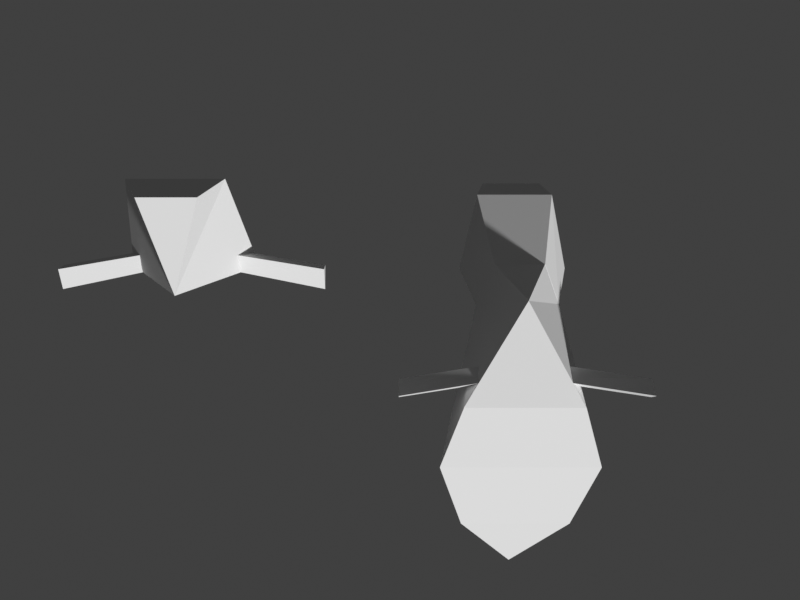 # Source: water_pump.blend  (saved by Blender 4.2.67; exported with 4.5.12 LTS)
import bpy
from mathutils import Matrix  # noqa: F401  (used for matrix-valued properties, if any)

bpy.ops.wm.read_factory_settings(use_empty=True)
scene = bpy.context.scene
scene.name = 'Scene'

# ---- collections
col_collection = bpy.data.collections.new('Collection'); scene.collection.children.link(col_collection)
col_parts = bpy.data.collections.new('parts'); scene.collection.children.link(col_parts)

# ---- materials (node trees are filled in below, after node groups)
mat_fan = bpy.data.materials.new('fan')
mat_motor = bpy.data.materials.new('motor')

# ---- material node trees

# ---- world
world_world = bpy.data.worlds.new('World'); scene.world = world_world
world_world.use_nodes = True; world_world.node_tree.nodes.clear()
_N = world_world.node_tree.nodes; _L = world_world.node_tree.links
n0 = _N.new('ShaderNodeOutputWorld'); n0.name = 'World Output'; n0.location = (300, 300)
n1 = _N.new('ShaderNodeBackground'); n1.name = 'Background'; n1.location = (10, 300)
n1.inputs[0].default_value = (0.05088, 0.05088, 0.05088, 1.0)
_L.new(n1.outputs[0], n0.inputs[0])
n0.is_active_output = True
world_world.color = (0.05088, 0.05088, 0.05088)
world_world.sun_shadow_jitter_overblur = 0.0

# ---- cameras
cam_camera = bpy.data.cameras.new('Camera')
cam_camera.clip_end = 100.0
cam_camera.ortho_scale = 7.314

# ---- meshes
me_motorbike_003 = bpy.data.meshes.new('motorbike.003')
me_motorbike_003.from_pydata([(0.09537, -0.2453, 0.2947), (0.1559, -0.09757, 0.3664), (0.1432, -0.518, 0.4661), (-0.1441, -0.518, 0.4661), (-0.156, -0.09757, 0.3664), (-0.2151, 0.2666, 0.1077), (0.217, 0.2666, 0.1077), (0.2964, 0.4983, 0.2504), (-0.2954, 0.4983, 0.2504), (-0.07085, 0.5787, 0.6719), (-0.1329, 0.2724, 0.5553), (-0.2076, 0.7418, 0.4418), (0.1596, 0.2724, 0.5553), (-0.05215, 0.009914, 0.486), (-0.2076, -0.2388, 0.5685), (-0.1565, -0.2503, 0.6859), (0.1554, -0.2503, 0.6859), (0.05215, 0.009914, 0.486), (0.2076, -0.2389, 0.5685), (0.112, -0.5766, 0.6092), (0.04126, -0.5528, 0.7134), (0.08533, -0.4515, 0.709), (-0.04187, -0.5528, 0.7134), (-0.112, -0.5766, 0.6092), (-0.08627, -0.4515, 0.709), (0.06563, 0.5787, 0.6719), (0.0, 0.9413, 0.7031), (0.2076, 0.7418, 0.4418), (-0.09155, -0.2456, 0.2947), (0.1559, -0.09757, 0.3664), (0.217, 0.2666, 0.1077), (-0.2151, 0.2666, 0.1077), (-0.156, -0.09757, 0.3664), (0.09537, -0.2453, 0.2947), (0.1559, -0.09757, 0.3664), (-0.09155, -0.2456, 0.2947), (-0.156, -0.09757, 0.3664)], [], [(33, 34, 2), (35, 33, 2), (35, 3, 36), (30, 7, 34), (30, 8, 7), (30, 31, 8), (31, 36, 8), (8, 36, 13), (11, 8, 9), (8, 10, 9), (8, 13, 10), (27, 7, 8), (11, 27, 8), (36, 14, 13), (14, 15, 13), (16, 13, 15), (16, 17, 13), (10, 13, 17), (17, 18, 34), (17, 16, 18), (7, 17, 34), (7, 12, 17), (10, 17, 12), (16, 19, 18), (2, 18, 19), (34, 18, 2), (19, 20, 22), (19, 21, 20), (16, 21, 19), (19, 22, 23), (2, 19, 23), (22, 24, 23), (23, 24, 15), (14, 23, 15), (23, 14, 3), (2, 23, 3), (22, 21, 24), (21, 15, 24), (22, 20, 21), (21, 16, 15), (3, 14, 36), (25, 12, 7), (25, 10, 12), (25, 9, 10), (26, 9, 25), (26, 25, 27), (25, 7, 27), (11, 9, 26), (35, 2, 3), (11, 26, 27), (6, 1, 4), (5, 6, 4), (0, 32, 29), (28, 32, 0)])
me_motorbike_003.polygons.foreach_set('material_index', [1, 1, 1, 1, 1, 1, 1, 1, 1, 1, 1, 1, 1, 1, 1, 1, 1, 1, 1, 1, 1, 1, 1, 1, 1, 1, 1, 1, 1, 1, 1, 1, 1, 1, 1, 1, 1, 1, 1, 1, 1, 1, 1, 1, 1, 1, 1, 1, 1, 1, 1, 1, 1, 1])
_uv = me_motorbike_003.uv_layers.new(name='UVMap')
_uv.uv.foreach_set('vector', [0.6883, 0.1689, 0.7006, 0.3007, 0.455, 0.05404, 0.5005, 0.2987, 0.5805, 0.1965, 0.4518, 0.05358, 0.6881, 0.1687, 0.455, 0.05404, 0.7006, 0.3007, 0.3846, 0.4705, 0.4859, 0.4697, 0.322, 0.6245, 0.5767, 0.7677, 0.4651, 0.9973, 0.4725, 0.7286, 0.5767, 0.7677, 0.5713, 0.9639, 0.4651, 0.9973, 0.3846, 0.4705, 0.322, 0.6245, 0.4859, 0.4697, 0.4859, 0.4697, 0.322, 0.6245, 0.3796, 0.6411, 0.6006, 0.482, 0.4859, 0.4697, 0.5891, 0.5773, 0.4859, 0.4697, 0.4769, 0.6126, 0.5891, 0.5773, 0.4859, 0.4697, 0.3796, 0.6411, 0.4769, 0.6126, 0.3608, 0.7659, 0.4725, 0.7286, 0.4651, 0.9973, 0.3556, 0.9544, 0.3608, 0.7659, 0.4651, 0.9973, 0.7006, 0.3007, 0.5013, 0.2892, 0.6629, 0.4251, 0.5013, 0.2892, 0.4152, 0.3309, 0.6629, 0.4251, 0.6035, 0.1612, 0.6573, 0.386, 0.4703, 0.3319, 0.6035, 0.1612, 0.7018, 0.3289, 0.6573, 0.386, 0.06976, 0.4361, 0.2404, 0.2857, 0.314, 0.3308, 0.6629, 0.4251, 0.5013, 0.2891, 0.7006, 0.3007, 0.6629, 0.4251, 0.4152, 0.3309, 0.5013, 0.2891, 0.4859, 0.4697, 0.3796, 0.6411, 0.322, 0.6245, 0.4859, 0.4697, 0.4769, 0.6126, 0.3796, 0.6411, 0.06976, 0.4361, 0.314, 0.3308, 0.2763, 0.5626, 0.4152, 0.3309, 0.3314, 0.07435, 0.5013, 0.2891, 0.455, 0.05404, 0.5013, 0.2891, 0.3314, 0.07435, 0.7006, 0.3007, 0.5013, 0.2891, 0.455, 0.05404, 0.4064, 0.04565, 0.3892, 0.09449, 0.3537, 0.14, 0.3314, 0.07435, 0.2942, 0.2151, 0.2692, 0.1348, 0.4152, 0.3309, 0.2942, 0.2151, 0.3314, 0.07435, 0.4064, 0.04565, 0.3537, 0.14, 0.3107, 0.1682, 0.4518, 0.05358, 0.4064, 0.04565, 0.3107, 0.1682, 0.2692, 0.1348, 0.2942, 0.2151, 0.3313, 0.07434, 0.3313, 0.07434, 0.2942, 0.2151, 0.4152, 0.3309, 0.5013, 0.2892, 0.3313, 0.07434, 0.4152, 0.3309, 0.3313, 0.07434, 0.5013, 0.2892, 0.455, 0.05404, 0.4518, 0.05358, 0.3107, 0.1682, 0.3291, 0.2108, 0.3537, 0.14, 0.4635, 0.1136, 0.3902, 0.2076, 0.4635, 0.1136, 0.4703, 0.3319, 0.3902, 0.2076, 0.3537, 0.14, 0.3892, 0.09449, 0.4635, 0.1136, 0.4635, 0.1136, 0.6035, 0.1612, 0.4703, 0.3319, 0.455, 0.05404, 0.5013, 0.2892, 0.7006, 0.3007, 0.5891, 0.5773, 0.4769, 0.6126, 0.4859, 0.4697, 0.1581, 0.603, 0.178, 0.2214, 0.426, 0.4012, 0.1581, 0.603, 0.04243, 0.5191, 0.178, 0.2214, 0.5019, 0.5947, 0.4849, 0.508, 0.5176, 0.508, 0.7154, 0.5252, 0.5891, 0.5773, 0.6006, 0.482, 0.5891, 0.5773, 0.4859, 0.4697, 0.6006, 0.482, 0.6006, 0.482, 0.5891, 0.5773, 0.7154, 0.5252, 0.5005, 0.2987, 0.4518, 0.05358, 0.3291, 0.2108, 0.3556, 0.9544, 0.2677, 0.8577, 0.3608, 0.7659, 0.5767, 0.7677, 0.7006, 0.3007, 0.322, 0.6245, 0.3846, 0.4705, 0.5767, 0.7677, 0.322, 0.6245, 0.5805, 0.1965, 0.7006, 0.3007, 0.7006, 0.3007, 0.5005, 0.2987, 0.7006, 0.3007, 0.5805, 0.1965])
_ca = me_motorbike_003.color_attributes.new('Col', 'FLOAT_COLOR', 'POINT')
_ca.data.foreach_set('color', [0.2645, 0.1041, 0.03343, 1.0, 0.6252, 0.6209, 0.1153, 1.0, 0.01834, 0.0477, 0.1802, 0.5171, 0.04101, 0.1067, 0.403, 1.0, 0.6252, 0.6209, 0.1153, 1.0, 0.2704, 0.2232, 0.06509, 1.0, 0.2705, 0.2232, 0.06509, 1.0, 0.0117, 0.09269, 0.1508, 0.4599, 0.02766, 0.1211, 0.3002, 0.8827, 0.01267, 0.03296, 0.1246, 0.3574, 0.02756, 0.1688, 0.3268, 0.98, 0.01819, 0.1101, 0.2149, 0.6439, 0.03294, 0.0864, 0.3242, 0.9305, 0.01379, 0.03586, 0.1355, 0.3888, 0.01983, 0.05157, 0.1949, 0.5592, 0.05802, 0.2689, 0.4918, 1.0, 0.1452, 0.6861, 0.8101, 1.0, 0.01358, 0.03531, 0.1334, 0.3829, 0.1008, 0.3671, 0.7801, 1.0, 0.05069, 0.2092, 0.3434, 1.0, 0.04265, 0.186, 0.269, 1.0, 0.02861, 0.07442, 0.2812, 0.8068, 0.03428, 0.08917, 0.3369, 0.9668, 0.04007, 0.1042, 0.3938, 1.0, 0.03606, 0.0938, 0.3544, 1.0, 0.0147, 0.03823, 0.1445, 0.4145, 0.02117, 0.05506, 0.208, 0.5969, 0.02155, 0.1516, 0.2668, 0.8071, 0.2645, 0.1041, 0.03343, 1.0, 0.407, 0.1572, 0.04872, 1.0, 0.01272, 0.03309, 0.125, 0.3587, 0.01974, 0.05133, 0.194, 0.5565, 0.407, 0.1573, 0.04872, 1.0, 0.1173, 0.2041, 0.3234, 0.9747, 0.01616, 0.09986, 0.1922, 0.5765, 0.1541, 0.2711, 0.4494, 1.0, 0.02272, 0.115, 0.2555, 0.7573])
_ca = me_motorbike_003.color_attributes.new('Alpha', 'FLOAT_COLOR', 'POINT')
_ca.data.foreach_set('color', [0.0, 0.0, 0.0, 0.0, 0.0, 0.0, 0.0, 0.0, 0.0, 0.0, 0.0, 0.0, 0.0, 0.0, 0.0, 0.0, 0.0, 0.0, 0.0, 0.0, 0.0, 0.0, 0.0, 0.0, 0.0, 0.0, 0.0, 0.0, 0.0, 0.0, 0.0, 0.0, 0.0, 0.0, 0.0, 0.0, 0.0, 0.0, 0.0, 0.0, 0.0, 0.0, 0.0, 0.0, 0.0, 0.0, 0.0, 0.0, 0.0, 0.0, 0.0, 0.0, 0.0, 0.0, 0.0, 0.0, 0.0, 0.0, 0.0, 0.0, 0.0, 0.0, 0.0, 0.0, 0.0, 0.0, 0.0, 0.0, 0.0, 0.0, 0.0, 0.0, 0.0, 0.0, 0.0, 0.0, 0.0, 0.0, 0.0, 0.0, 0.0, 0.0, 0.0, 0.0, 0.0, 0.0, 0.0, 0.0, 0.0, 0.0, 0.0, 0.0, 0.0, 0.0, 0.0, 0.0, 0.0, 0.0, 0.0, 0.0, 0.0, 0.0, 0.0, 0.0, 0.0, 0.0, 0.0, 0.0, 0.0, 0.0, 0.0, 0.0, 0.0, 0.0, 0.0, 0.0, 0.0, 0.0, 0.0, 0.0, 0.0, 0.0, 0.0, 0.0, 0.0, 0.0, 0.0, 0.0, 0.0, 0.0, 0.0, 0.0, 0.0, 0.0, 0.0, 0.0, 0.0, 0.0, 0.0, 0.0, 0.0, 0.0, 0.0, 0.0, 0.0, 0.0, 0.0, 0.0])
me_motorbike_003.materials.append(mat_fan)
me_motorbike_003.materials.append(mat_motor)
me_motorbike_003.use_paint_bone_selection = False
me_motorbike_003.use_paint_mask_vertex = True
me_motorbike_003.update()
me_motorbike_004 = bpy.data.meshes.new('motorbike.004')
me_motorbike_004.from_pydata([], [], [])
me_motorbike_004.materials.append(None)
me_motorbike_004.materials.append(None)
me_motorbike_004.update()
me_motorbike_007 = bpy.data.meshes.new('motorbike.007')
me_motorbike_007.from_pydata([], [], [])
me_motorbike_007.materials.append(None)
me_motorbike_007.materials.append(None)
me_motorbike_007.update()
me_motorbike_009 = bpy.data.meshes.new('motorbike.009')
me_motorbike_009.from_pydata([], [], [])
me_motorbike_009.materials.append(None)
me_motorbike_009.materials.append(None)
me_motorbike_009.update()
me_motorbike_001 = bpy.data.meshes.new('motorbike.001')
me_motorbike_001.from_pydata([(0.6773, -1.574, 0.9037), (1.11, -0.5168, 1.417), (-1.122, -0.5168, 1.417), (-1.545, 2.09, -0.4348), (1.548, 2.09, -0.4348), (-0.6606, -1.576, 0.9037), (0.004784, -0.6096, -1.192), (-3.185, 1.742, -1.016), (-3.185, 1.348, -0.5476), (-3.185, 1.821, -0.4271), (3.188, 1.742, -1.016), (3.188, 1.348, -0.5476), (3.188, 1.821, -0.4271), (-0.2211, 0.9213, -0.07265), (-0.2211, 1.394, 0.04786), (-0.2224, 1.315, -0.4262), (0.2233, 1.394, 0.04786), (0.2246, 1.315, -0.4262), (0.2233, 0.9213, -0.07265), (1.11, -0.5168, 1.417), (1.548, 2.09, -0.4348), (-1.545, 2.09, -0.4348), (-1.122, -0.5168, 1.417), (0.6773, -1.574, 0.9037), (1.11, -0.5168, 1.417), (-1.122, -0.5168, 1.417), (-0.6606, -1.576, 0.9037)], [], [(23, 6, 24), (23, 26, 6), (21, 6, 25), (20, 6, 21), (20, 24, 6), (6, 26, 25), (7, 8, 9), (17, 16, 12), (10, 12, 11), (15, 13, 8), (14, 9, 13), (9, 8, 13), (9, 14, 15), (11, 18, 17), (16, 18, 11), (12, 16, 11), (7, 15, 8), (10, 11, 17), (10, 17, 12), (7, 9, 15), (1, 4, 2), (3, 2, 4), (22, 5, 19), (19, 5, 0)])
me_motorbike_001.polygons.foreach_set('material_index', [1, 1, 1, 1, 1, 1, 1, 1, 1, 1, 1, 1, 1, 1, 1, 1, 1, 1, 1, 1, 1, 1, 1, 1])
_uv = me_motorbike_001.uv_layers.new(name='UVMap')
_uv.uv.foreach_set('vector', [0.01079, 0.4976, 0.368, -0.01729, 0.2668, 0.6855, 0.2408, 0.6504, 0.008943, 0.4935, 0.3694, 0.208, 1.045, 0.3146, 0.3676, -0.01188, 0.2703, 0.6872, 0.7816, 0.003934, 0.08785, 0.007339, 0.7816, 0.003934, 1.048, 0.3145, 0.2668, 0.6855, 0.368, -0.01729, 0.3676, -0.01188, 0.01434, 0.5015, 0.2703, 0.6872, 0.5502, 0.7244, 0.6154, 0.8015, 0.5375, 0.8216, 0.0473, 0.7479, 0.03727, 0.8265, 0.5375, 0.8226, 0.5502, 0.7254, 0.5375, 0.8226, 0.6154, 0.8025, 0.0492, 0.9908, 0.03005, 0.9056, 0.5303, 0.9018, 0.03729, 0.8255, 0.5375, 0.8216, 0.03005, 0.9056, 0.5375, 0.8216, 0.5303, 0.9018, 0.03005, 0.9056, 0.5375, 0.8216, 0.03729, 0.8255, 0.04731, 0.7469, 0.5303, 0.9028, 0.03003, 0.9066, 0.04918, 0.9918, 0.03727, 0.8265, 0.03003, 0.9066, 0.5303, 0.9028, 0.5375, 0.8226, 0.03727, 0.8265, 0.5303, 0.9028, 0.5525, 1.0, 0.0492, 0.9908, 0.5303, 0.9018, 0.5525, 1.001, 0.5303, 0.9028, 0.04918, 0.9918, 0.5502, 0.7254, 0.0473, 0.7479, 0.5375, 0.8226, 0.5502, 0.7244, 0.5375, 0.8216, 0.04731, 0.7469, 0.401, 0.5891, 0.872, 0.3654, 0.2402, 0.1759, 0.8702, 0.3655, 0.4031, 0.5901, 0.872, 0.3654, 0.0, 0.0, 0.01434, 0.5015, 0.2668, 0.6855, 0.2668, 0.6855, 0.01434, 0.5015, 0.2408, 0.6504])
_ca = me_motorbike_001.color_attributes.new('Col', 'FLOAT_COLOR', 'POINT')
_ca.data.foreach_set('color', [0.2645, 0.1041, 0.03343, 1.0, 0.407, 0.3511, 0.04276, 0.9999, 0.407, 0.3511, 0.04269, 1.0, 0.2704, 0.2232, 0.06509, 1.0, 0.2704, 0.2232, 0.06509, 1.0, 0.2645, 0.1041, 0.03343, 1.0, 0.1469, 0.2501, 0.3605, 1.0, 0.03955, 0.06166, 0.06909, 0.9362, 0.03684, 0.05744, 0.06436, 0.8721, 0.01115, 0.01739, 0.01948, 0.264, 0.07523, 0.1173, 0.1314, 1.0, 0.05636, 0.08787, 0.09846, 1.0, 0.04815, 0.07508, 0.08412, 1.0, 0.0, 0.0, 0.0, 0.0, 0.0, 0.0, 0.0, 0.0, 0.0, 0.0, 0.0, 0.0, 0.0, 0.0, 0.0, 0.0, 0.0, 0.0, 0.0, 0.0, 0.0, 0.0, 0.0, 0.0, 0.3919, 0.1517, 0.04712, 1.0, 0.01272, 0.03309, 0.125, 0.3587, 0.01974, 0.05133, 0.194, 0.5565, 0.3919, 0.1517, 0.04712, 1.0, 0.1173, 0.2041, 0.3234, 0.9747, 0.01616, 0.09986, 0.1922, 0.5765, 0.02272, 0.115, 0.2555, 0.7573, 0.1541, 0.2711, 0.4494, 1.0])
_ca = me_motorbike_001.color_attributes.new('Alpha', 'FLOAT_COLOR', 'POINT')
_ca.data.foreach_set('color', [0.0, 0.0, 0.0, 0.0, 0.0, 0.0, 0.0, 0.0, 0.0, 0.0, 0.0, 0.0, 0.0, 0.0, 0.0, 0.0, 0.0, 0.0, 0.0, 0.0, 0.0, 0.0, 0.0, 0.0, 0.0, 0.0, 0.0, 0.0, 0.0, 0.0, 0.0, 0.0, 0.0, 0.0, 0.0, 0.0, 0.0, 0.0, 0.0, 0.0, 0.0, 0.0, 0.0, 0.0, 0.0, 0.0, 0.0, 0.0, 0.0, 0.0, 0.0, 0.0, 0.0, 0.0, 0.0, 0.0, 0.0, 0.0, 0.0, 0.0, 0.0, 0.0, 0.0, 0.0, 0.0, 0.0, 0.0, 0.0, 0.0, 0.0, 0.0, 0.0, 0.0, 0.0, 0.0, 0.0, 0.0, 0.0, 0.0, 0.0, 0.0, 0.0, 0.0, 0.0, 0.0, 0.0, 0.0, 0.0, 0.0, 0.0, 0.0, 0.0, 0.0, 0.0, 0.0, 0.0, 0.0, 0.0, 0.0, 0.0, 0.0, 0.0, 0.0, 0.0, 0.0, 0.0, 0.0, 0.0])
me_motorbike_001.materials.append(mat_fan)
me_motorbike_001.materials.append(mat_motor)
me_motorbike_001.use_paint_bone_selection = False
me_motorbike_001.use_paint_mask_vertex = True
me_motorbike_001.update()
me_repair_scene = bpy.data.meshes.new('repair_scene')
me_repair_scene.from_pydata([], [], [])
me_repair_scene.materials.append(None)
me_repair_scene.update()

# ---- objects
ob_camera = bpy.data.objects.new('Camera', cam_camera)
ob_motorbike_001 = bpy.data.objects.new('motorbike.001', me_motorbike_003)
ob_motorbike_004 = bpy.data.objects.new('motorbike.004', me_motorbike_004)
ob_motorbike_007 = bpy.data.objects.new('motorbike.007', me_motorbike_007)
ob_motorbike_009 = bpy.data.objects.new('motorbike.009', me_motorbike_009)
ob_part_engine = bpy.data.objects.new('part_engine', me_motorbike_001)
ob_part_engine_start = bpy.data.objects.new('part_engine_start', me_motorbike_001)
ob_repair_scene = bpy.data.objects.new('repair_scene', me_repair_scene)
ob_entry_default = bpy.data.objects.new('entry#default', None)

# ---- transforms, parenting, visibility, modifiers, constraints
ob_camera.location = (0.0, 0.0, 25.28)
ob_camera.lock_rotations_4d = False
ob_camera.empty_display_type = 'ARROWS'
ob_camera.color = (0.0, 0.0, 0.0, 0.0)
ob_camera.display_type = 'WIRE'
ob_camera.lineart.crease_threshold = 0.0
ob_motorbike_001.location = (3.155, -0.8108, -1.97)
ob_motorbike_001.rotation_euler = (3.142, -0.0, 0.0)
ob_motorbike_001.scale = (7.158, 7.158, 7.158)
_vg = ob_motorbike_001.vertex_groups.new(name='hbody')
ob_motorbike_004.location = (3.155, -0.8108, -1.97)
ob_motorbike_004.rotation_euler = (3.142, -0.0, 0.0)
ob_motorbike_004.scale = (7.158, 7.158, 7.158)
ob_motorbike_007.location = (3.155, -0.8108, -1.97)
ob_motorbike_007.rotation_euler = (3.142, -0.0, 0.0)
ob_motorbike_007.scale = (7.158, 7.158, 7.158)
ob_motorbike_009.location = (3.155, -0.8108, -1.97)
ob_motorbike_009.rotation_euler = (3.142, -0.0, 0.0)
ob_motorbike_009.scale = (7.158, 7.158, 7.158)
ob_part_engine.location = (3.155, -0.6291, -3.176)
ob_part_engine.rotation_euler = (3.142, -0.0, 0.0)
_vg = ob_part_engine.vertex_groups.new(name='hbody')
ob_part_engine_start.location = (-5.008, 1.284, 0.0)
ob_part_engine_start.rotation_euler = (4.712, -0.0, 0.0)
ob_part_engine_start.scale = (1.0, 1.0, 1.0)
_vg = ob_part_engine_start.vertex_groups.new(name='hbody')
ob_repair_scene.location = (1.036, -17.22, -3.176)
ob_entry_default.location = (-4.945, -14.11, -3.176)

# ---- collection membership
col_collection.objects.link(ob_camera)
col_collection.objects.link(ob_motorbike_001)
col_collection.objects.link(ob_motorbike_004)
col_collection.objects.link(ob_motorbike_007)
col_collection.objects.link(ob_motorbike_009)
col_parts.objects.link(ob_part_engine)
col_parts.objects.link(ob_part_engine_start)
col_parts.objects.link(ob_repair_scene)
col_parts.objects.link(ob_entry_default)

# ---- scene / render settings (as saved in the file)
scene.camera = ob_camera
scene.frame_start = 1; scene.frame_end = 250; scene.frame_set(1)
scene.render.engine = 'BLENDER_EEVEE_NEXT'
scene.render.resolution_x = 640
scene.render.resolution_y = 480
scene.view_settings.view_transform = 'Standard'
bpy.context.view_layer.update()

# ---- added for rendering (the .blend has no usable light): sun
light_auto_sun = bpy.data.lights.new('AutoSun', 'SUN')
light_auto_sun.energy = 3.0
light_auto_sun.angle = 0.0523599
ob_auto_sun = bpy.data.objects.new('AutoSun', light_auto_sun)
scene.collection.objects.link(ob_auto_sun)
ob_auto_sun.rotation_euler = (0.872665, 0.174533, 0.523599)
bpy.context.view_layer.update()

